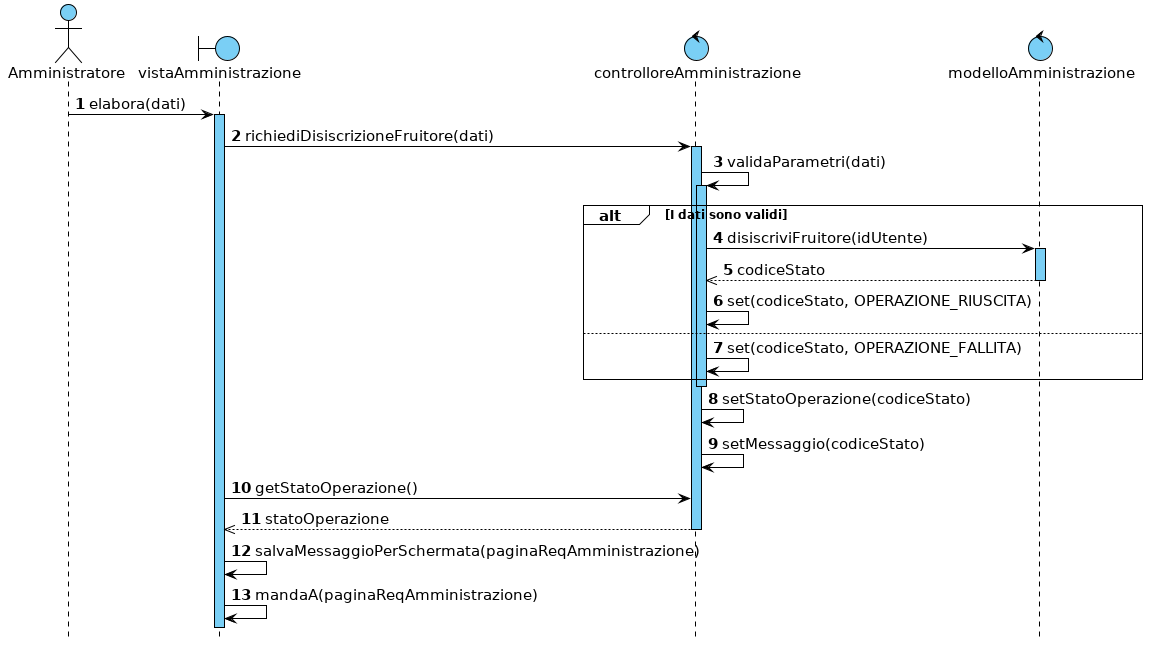

The diagram above was rendered by PlantUML. Its source (embedded in the PNG):
@startuml

hide footbox



skinparam backgroundColor white
skinparam shadowing false

skinparam {
    ArrowColor                         black
    ArrowFontSize                      15
    ArrowTextAlignment                 center
    SequenceActorBorderThickness       1
    SequenceGroupBorderThickness       1
    SequenceGroupBackgroundColor       white
    SequenceGroupFontSize              12
    SequenceGroupHeaderFontSize        15
    SequenceLifeLineBorderColor        black
    SequenceLifeLineBackgroundColor    #7acff5
    SequenceLifeLineBorderThickness    1
    SequenceParticipantBackgroundColor #7acff5
    SequenceParticipantBorderColor     black
    SequenceParticipantBorderThickness 1
    ParticipantFontSize                15
    BoundaryBackgroundColor            #7acff5
    BoundaryBorderColor                black
    BoundaryFontSize                   15
    ControlBackgroundColor             #7acff5
    ControlBorderColor                 black
    ControlFontSize                    15
    ActorFontSize                      15
    ActorBorderColor                   black
    ActorBackgroundColor               #7acff5
    NoteBackgroundColor                #7acff5
    NoteBorderColor                    black
}


autonumber

actor Amministratore
boundary vistaAmministrazione
control controlloreAmministrazione
control modelloAmministrazione


Amministratore -> vistaAmministrazione : elabora(dati)
activate vistaAmministrazione
vistaAmministrazione -> controlloreAmministrazione : richiediDisiscrizioneFruitore(dati)
activate controlloreAmministrazione
controlloreAmministrazione -> controlloreAmministrazione : validaParametri(dati)
activate controlloreAmministrazione

alt I dati sono validi
    controlloreAmministrazione -> modelloAmministrazione : disiscriviFruitore(idUtente)
    activate modelloAmministrazione
    controlloreAmministrazione <<-- modelloAmministrazione : codiceStato
    deactivate modelloAmministrazione
    controlloreAmministrazione -> controlloreAmministrazione : set(codiceStato, OPERAZIONE_RIUSCITA)
else
    controlloreAmministrazione -> controlloreAmministrazione : set(codiceStato, OPERAZIONE_FALLITA)
end
deactivate controlloreAmministrazione

controlloreAmministrazione -> controlloreAmministrazione : setStatoOperazione(codiceStato)
controlloreAmministrazione -> controlloreAmministrazione : setMessaggio(codiceStato)

vistaAmministrazione -> controlloreAmministrazione : getStatoOperazione()
vistaAmministrazione <<-- controlloreAmministrazione : statoOperazione
deactivate controlloreAmministrazione

vistaAmministrazione -> vistaAmministrazione : salvaMessaggioPerSchermata(paginaReqAmministrazione)
vistaAmministrazione -> vistaAmministrazione : mandaA(paginaReqAmministrazione)

@enduml